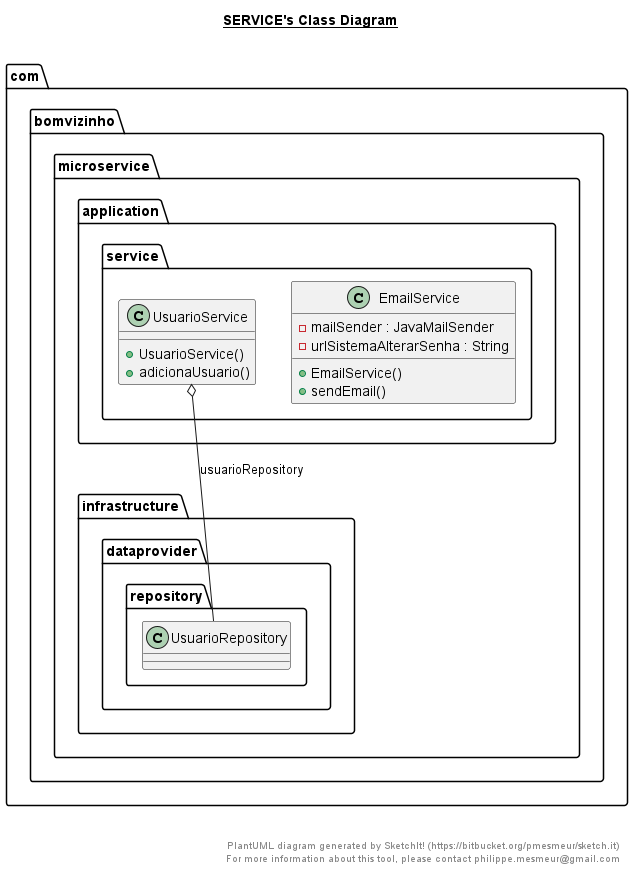

The diagram above was rendered by PlantUML. Its source (embedded in the PNG):
@startuml

title __SERVICE's Class Diagram__\n

  namespace com.bomvizinho.microservice {
    namespace application.service {
      class com.bomvizinho.microservice.application.service.EmailService {
          - mailSender : JavaMailSender
          - urlSistemaAlterarSenha : String
          + EmailService()
          + sendEmail()
      }
    }
  }
  

  namespace com.bomvizinho.microservice {
    namespace application.service {
      class com.bomvizinho.microservice.application.service.UsuarioService {
          + UsuarioService()
          + adicionaUsuario()
      }
    }
  }
  

  com.bomvizinho.microservice.application.service.UsuarioService o-- com.bomvizinho.microservice.infrastructure.dataprovider.repository.UsuarioRepository : usuarioRepository


right footer


PlantUML diagram generated by SketchIt! (https://bitbucket.org/pmesmeur/sketch.it)
For more information about this tool, please contact philippe.mesmeur@gmail.com
endfooter

@enduml